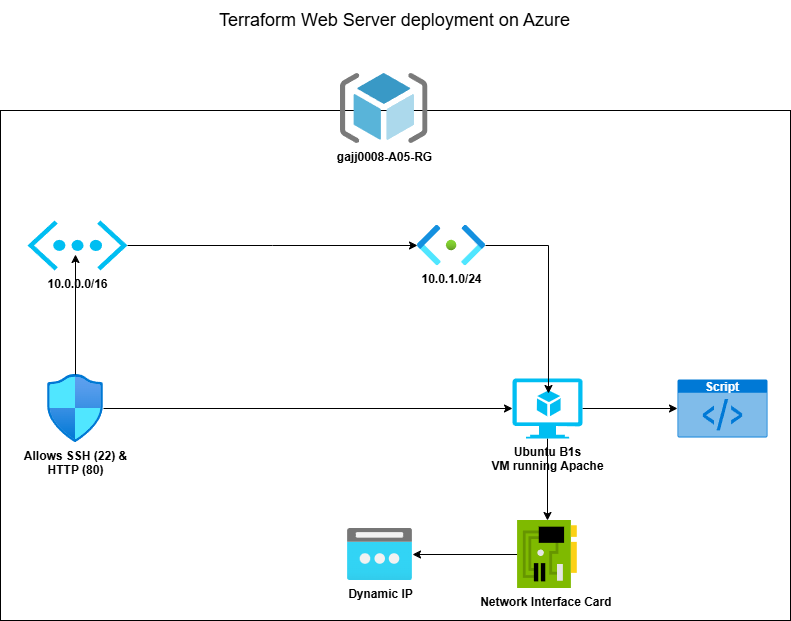

The diagram above was exported from draw.io. Its source (the exported page's mxGraphModel, read from the mxfile embedded in the PNG):
<mxGraphModel dx="1434" dy="738" grid="1" gridSize="10" guides="1" tooltips="1" connect="1" arrows="1" fold="1" page="1" pageScale="1" pageWidth="827" pageHeight="1169" math="0" shadow="0">
  <root>
    <mxCell id="0" />
    <mxCell id="1" parent="0" />
    <mxCell id="fKe37Gir51q32vfyPZV2-19" value="" style="rounded=0;whiteSpace=wrap;html=1;fontStyle=1" vertex="1" parent="1">
      <mxGeometry x="20" y="120" width="790" height="510" as="geometry" />
    </mxCell>
    <mxCell id="fKe37Gir51q32vfyPZV2-1" value="gajj0008-A05-RG" style="image;sketch=0;aspect=fixed;html=1;points=[];align=center;fontSize=12;image=img/lib/mscae/ResourceGroup.svg;fontStyle=1" vertex="1" parent="1">
      <mxGeometry x="360" y="83" width="87.5" height="70" as="geometry" />
    </mxCell>
    <mxCell id="fKe37Gir51q32vfyPZV2-9" style="edgeStyle=orthogonalEdgeStyle;rounded=0;orthogonalLoop=1;jettySize=auto;html=1;fontStyle=1" edge="1" parent="1" source="fKe37Gir51q32vfyPZV2-2" target="fKe37Gir51q32vfyPZV2-3">
      <mxGeometry relative="1" as="geometry" />
    </mxCell>
    <mxCell id="fKe37Gir51q32vfyPZV2-2" value="10.0.0.0/16" style="verticalLabelPosition=bottom;html=1;verticalAlign=top;align=center;strokeColor=none;fillColor=#00BEF2;shape=mxgraph.azure.virtual_network;pointerEvents=1;fontStyle=1" vertex="1" parent="1">
      <mxGeometry x="47" y="230" width="100" height="50" as="geometry" />
    </mxCell>
    <mxCell id="fKe37Gir51q32vfyPZV2-3" value="10.0.1.0/24" style="image;aspect=fixed;html=1;points=[];align=center;fontSize=12;image=img/lib/azure2/networking/Subnet.svg;fontStyle=1" vertex="1" parent="1">
      <mxGeometry x="437" y="234.64" width="68" height="40.72" as="geometry" />
    </mxCell>
    <mxCell id="fKe37Gir51q32vfyPZV2-4" value="Dynamic IP" style="image;aspect=fixed;html=1;points=[];align=center;fontSize=12;image=img/lib/azure2/networking/Public_IP_Addresses.svg;fontStyle=1" vertex="1" parent="1">
      <mxGeometry x="367" y="538" width="65" height="52" as="geometry" />
    </mxCell>
    <mxCell id="fKe37Gir51q32vfyPZV2-13" style="edgeStyle=orthogonalEdgeStyle;rounded=0;orthogonalLoop=1;jettySize=auto;html=1;fontStyle=1" edge="1" parent="1" source="fKe37Gir51q32vfyPZV2-6" target="fKe37Gir51q32vfyPZV2-4">
      <mxGeometry relative="1" as="geometry" />
    </mxCell>
    <mxCell id="fKe37Gir51q32vfyPZV2-6" value="Network Interface Card&amp;nbsp;" style="image;sketch=0;aspect=fixed;html=1;points=[];align=center;fontSize=12;image=img/lib/mscae/NetworkInterfaceCard.svg;fontStyle=1" vertex="1" parent="1">
      <mxGeometry x="537.08" y="530" width="59.84" height="68" as="geometry" />
    </mxCell>
    <mxCell id="fKe37Gir51q32vfyPZV2-12" style="edgeStyle=orthogonalEdgeStyle;rounded=0;orthogonalLoop=1;jettySize=auto;html=1;fontStyle=1" edge="1" parent="1" source="fKe37Gir51q32vfyPZV2-7" target="fKe37Gir51q32vfyPZV2-6">
      <mxGeometry relative="1" as="geometry" />
    </mxCell>
    <mxCell id="fKe37Gir51q32vfyPZV2-18" style="edgeStyle=orthogonalEdgeStyle;rounded=0;orthogonalLoop=1;jettySize=auto;html=1;fontStyle=1" edge="1" parent="1" source="fKe37Gir51q32vfyPZV2-7" target="fKe37Gir51q32vfyPZV2-8">
      <mxGeometry relative="1" as="geometry" />
    </mxCell>
    <mxCell id="fKe37Gir51q32vfyPZV2-7" value="Ubuntu B1s &lt;br&gt;VM running Apache" style="verticalLabelPosition=bottom;html=1;verticalAlign=top;align=center;strokeColor=none;fillColor=#00BEF2;shape=mxgraph.azure.virtual_machine_feature;pointerEvents=1;fontStyle=1" vertex="1" parent="1">
      <mxGeometry x="532" y="388" width="70" height="60" as="geometry" />
    </mxCell>
    <mxCell id="fKe37Gir51q32vfyPZV2-8" value="Script" style="html=1;whiteSpace=wrap;strokeColor=none;fillColor=#0079D6;labelPosition=center;verticalLabelPosition=middle;verticalAlign=top;align=center;fontSize=12;outlineConnect=0;spacingTop=-6;fontColor=#FFFFFF;sketch=0;shape=mxgraph.sitemap.script;fontStyle=1" vertex="1" parent="1">
      <mxGeometry x="697" y="389" width="90" height="58" as="geometry" />
    </mxCell>
    <mxCell id="fKe37Gir51q32vfyPZV2-10" style="edgeStyle=orthogonalEdgeStyle;rounded=0;orthogonalLoop=1;jettySize=auto;html=1;entryX=0.514;entryY=0.25;entryDx=0;entryDy=0;entryPerimeter=0;fontStyle=1" edge="1" parent="1" source="fKe37Gir51q32vfyPZV2-3" target="fKe37Gir51q32vfyPZV2-7">
      <mxGeometry relative="1" as="geometry" />
    </mxCell>
    <mxCell id="fKe37Gir51q32vfyPZV2-14" value="Allows SSH (22) &amp;amp; &lt;br&gt;HTTP (80)" style="image;aspect=fixed;html=1;points=[];align=center;fontSize=12;image=img/lib/azure2/networking/Network_Security_Groups.svg;fontStyle=1" vertex="1" parent="1">
      <mxGeometry x="67" y="384" width="56.00000000000001" height="68" as="geometry" />
    </mxCell>
    <mxCell id="fKe37Gir51q32vfyPZV2-15" style="edgeStyle=orthogonalEdgeStyle;rounded=0;orthogonalLoop=1;jettySize=auto;html=1;entryX=0.48;entryY=0.68;entryDx=0;entryDy=0;entryPerimeter=0;fontStyle=1" edge="1" parent="1" source="fKe37Gir51q32vfyPZV2-14" target="fKe37Gir51q32vfyPZV2-2">
      <mxGeometry relative="1" as="geometry" />
    </mxCell>
    <mxCell id="fKe37Gir51q32vfyPZV2-16" style="edgeStyle=orthogonalEdgeStyle;rounded=0;orthogonalLoop=1;jettySize=auto;html=1;entryX=0;entryY=0.5;entryDx=0;entryDy=0;entryPerimeter=0;fontStyle=1" edge="1" parent="1" source="fKe37Gir51q32vfyPZV2-14" target="fKe37Gir51q32vfyPZV2-7">
      <mxGeometry relative="1" as="geometry" />
    </mxCell>
    <mxCell id="fKe37Gir51q32vfyPZV2-20" value="&lt;font style=&quot;font-size: 18px;&quot;&gt;Terraform Web Server deployment on Azure&lt;/font&gt;" style="text;html=1;align=center;verticalAlign=middle;resizable=0;points=[];autosize=1;strokeColor=none;fillColor=none;" vertex="1" parent="1">
      <mxGeometry x="229" y="10" width="370" height="40" as="geometry" />
    </mxCell>
  </root>
</mxGraphModel>